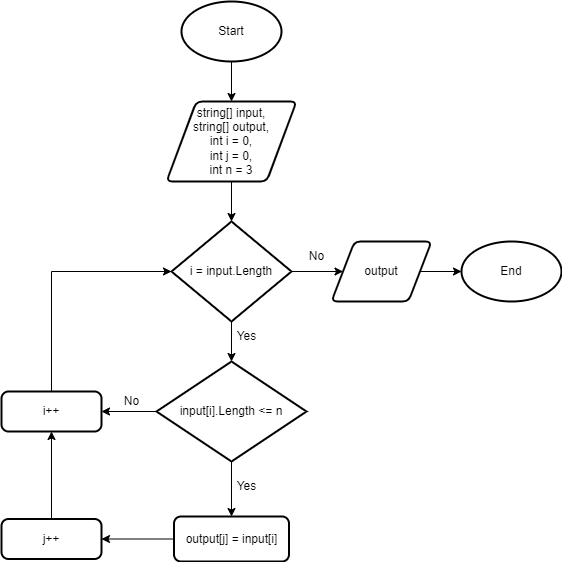

The diagram above was exported from draw.io. Its source (the exported page's mxGraphModel, read from the mxfile embedded in the PNG):
<mxGraphModel dx="782" dy="475" grid="1" gridSize="10" guides="1" tooltips="1" connect="1" arrows="1" fold="1" page="1" pageScale="1" pageWidth="827" pageHeight="1169" math="0" shadow="0">
  <root>
    <mxCell id="0" />
    <mxCell id="1" parent="0" />
    <mxCell id="6YKA6tT5bLSAMgq58G5a-3" value="" style="edgeStyle=orthogonalEdgeStyle;rounded=0;orthogonalLoop=1;jettySize=auto;html=1;" edge="1" parent="1" source="6YKA6tT5bLSAMgq58G5a-1" target="6YKA6tT5bLSAMgq58G5a-2">
      <mxGeometry relative="1" as="geometry" />
    </mxCell>
    <mxCell id="6YKA6tT5bLSAMgq58G5a-1" value="Start" style="strokeWidth=2;html=1;shape=mxgraph.flowchart.start_1;whiteSpace=wrap;" vertex="1" parent="1">
      <mxGeometry x="300" y="10" width="100" height="60" as="geometry" />
    </mxCell>
    <mxCell id="6YKA6tT5bLSAMgq58G5a-5" value="" style="edgeStyle=orthogonalEdgeStyle;rounded=0;orthogonalLoop=1;jettySize=auto;html=1;" edge="1" parent="1" source="6YKA6tT5bLSAMgq58G5a-2" target="6YKA6tT5bLSAMgq58G5a-4">
      <mxGeometry relative="1" as="geometry" />
    </mxCell>
    <mxCell id="6YKA6tT5bLSAMgq58G5a-2" value="string[] input,&lt;br&gt;string[] output,&lt;br&gt;int i = 0,&lt;br&gt;int j = 0,&lt;br&gt;int n = 3" style="shape=parallelogram;html=1;strokeWidth=2;perimeter=parallelogramPerimeter;whiteSpace=wrap;rounded=1;arcSize=12;size=0.23;" vertex="1" parent="1">
      <mxGeometry x="285" y="110" width="130" height="80" as="geometry" />
    </mxCell>
    <mxCell id="6YKA6tT5bLSAMgq58G5a-7" value="" style="edgeStyle=orthogonalEdgeStyle;rounded=0;orthogonalLoop=1;jettySize=auto;html=1;" edge="1" parent="1" source="6YKA6tT5bLSAMgq58G5a-4" target="6YKA6tT5bLSAMgq58G5a-6">
      <mxGeometry relative="1" as="geometry" />
    </mxCell>
    <mxCell id="6YKA6tT5bLSAMgq58G5a-12" value="" style="edgeStyle=orthogonalEdgeStyle;rounded=0;orthogonalLoop=1;jettySize=auto;html=1;" edge="1" parent="1" source="6YKA6tT5bLSAMgq58G5a-4" target="6YKA6tT5bLSAMgq58G5a-11">
      <mxGeometry relative="1" as="geometry" />
    </mxCell>
    <mxCell id="6YKA6tT5bLSAMgq58G5a-4" value="i = input.Length" style="strokeWidth=2;html=1;shape=mxgraph.flowchart.decision;whiteSpace=wrap;" vertex="1" parent="1">
      <mxGeometry x="290" y="230" width="120" height="100" as="geometry" />
    </mxCell>
    <mxCell id="6YKA6tT5bLSAMgq58G5a-10" value="" style="edgeStyle=orthogonalEdgeStyle;rounded=0;orthogonalLoop=1;jettySize=auto;html=1;" edge="1" parent="1" source="6YKA6tT5bLSAMgq58G5a-6" target="6YKA6tT5bLSAMgq58G5a-9">
      <mxGeometry relative="1" as="geometry" />
    </mxCell>
    <mxCell id="6YKA6tT5bLSAMgq58G5a-6" value="output" style="shape=parallelogram;html=1;strokeWidth=2;perimeter=parallelogramPerimeter;whiteSpace=wrap;rounded=1;arcSize=12;size=0.23;" vertex="1" parent="1">
      <mxGeometry x="450" y="250" width="100" height="60" as="geometry" />
    </mxCell>
    <mxCell id="6YKA6tT5bLSAMgq58G5a-8" value="No" style="text;html=1;align=center;verticalAlign=middle;resizable=0;points=[];autosize=1;strokeColor=none;fillColor=none;" vertex="1" parent="1">
      <mxGeometry x="415" y="250" width="40" height="30" as="geometry" />
    </mxCell>
    <mxCell id="6YKA6tT5bLSAMgq58G5a-9" value="End" style="strokeWidth=2;html=1;shape=mxgraph.flowchart.start_1;whiteSpace=wrap;" vertex="1" parent="1">
      <mxGeometry x="580" y="250" width="100" height="60" as="geometry" />
    </mxCell>
    <mxCell id="6YKA6tT5bLSAMgq58G5a-15" value="" style="edgeStyle=orthogonalEdgeStyle;rounded=0;orthogonalLoop=1;jettySize=auto;html=1;" edge="1" parent="1" source="6YKA6tT5bLSAMgq58G5a-11" target="6YKA6tT5bLSAMgq58G5a-14">
      <mxGeometry relative="1" as="geometry" />
    </mxCell>
    <mxCell id="6YKA6tT5bLSAMgq58G5a-22" value="" style="edgeStyle=orthogonalEdgeStyle;rounded=0;orthogonalLoop=1;jettySize=auto;html=1;" edge="1" parent="1" source="6YKA6tT5bLSAMgq58G5a-11" target="6YKA6tT5bLSAMgq58G5a-17">
      <mxGeometry relative="1" as="geometry" />
    </mxCell>
    <mxCell id="6YKA6tT5bLSAMgq58G5a-11" value="input[i].Length &amp;lt;= n" style="strokeWidth=2;html=1;shape=mxgraph.flowchart.decision;whiteSpace=wrap;" vertex="1" parent="1">
      <mxGeometry x="275" y="370" width="150" height="100" as="geometry" />
    </mxCell>
    <mxCell id="6YKA6tT5bLSAMgq58G5a-13" value="Yes" style="text;html=1;align=center;verticalAlign=middle;resizable=0;points=[];autosize=1;strokeColor=none;fillColor=none;" vertex="1" parent="1">
      <mxGeometry x="345" y="330" width="40" height="30" as="geometry" />
    </mxCell>
    <mxCell id="6YKA6tT5bLSAMgq58G5a-19" value="" style="edgeStyle=orthogonalEdgeStyle;rounded=0;orthogonalLoop=1;jettySize=auto;html=1;" edge="1" parent="1" source="6YKA6tT5bLSAMgq58G5a-14" target="6YKA6tT5bLSAMgq58G5a-18">
      <mxGeometry relative="1" as="geometry" />
    </mxCell>
    <mxCell id="6YKA6tT5bLSAMgq58G5a-14" value="output[j] = input[i]" style="rounded=1;whiteSpace=wrap;html=1;absoluteArcSize=1;arcSize=14;strokeWidth=2;" vertex="1" parent="1">
      <mxGeometry x="292.5" y="525" width="115" height="45" as="geometry" />
    </mxCell>
    <mxCell id="6YKA6tT5bLSAMgq58G5a-16" value="Yes" style="text;html=1;align=center;verticalAlign=middle;resizable=0;points=[];autosize=1;strokeColor=none;fillColor=none;" vertex="1" parent="1">
      <mxGeometry x="345" y="480" width="40" height="30" as="geometry" />
    </mxCell>
    <mxCell id="6YKA6tT5bLSAMgq58G5a-21" style="edgeStyle=orthogonalEdgeStyle;rounded=0;orthogonalLoop=1;jettySize=auto;html=1;entryX=0;entryY=0.5;entryDx=0;entryDy=0;entryPerimeter=0;" edge="1" parent="1" source="6YKA6tT5bLSAMgq58G5a-17" target="6YKA6tT5bLSAMgq58G5a-4">
      <mxGeometry relative="1" as="geometry">
        <Array as="points">
          <mxPoint x="170" y="280" />
        </Array>
      </mxGeometry>
    </mxCell>
    <mxCell id="6YKA6tT5bLSAMgq58G5a-17" value="i++" style="rounded=1;whiteSpace=wrap;html=1;absoluteArcSize=1;arcSize=14;strokeWidth=2;" vertex="1" parent="1">
      <mxGeometry x="120" y="400" width="100" height="40" as="geometry" />
    </mxCell>
    <mxCell id="6YKA6tT5bLSAMgq58G5a-20" value="" style="edgeStyle=orthogonalEdgeStyle;rounded=0;orthogonalLoop=1;jettySize=auto;html=1;" edge="1" parent="1" source="6YKA6tT5bLSAMgq58G5a-18" target="6YKA6tT5bLSAMgq58G5a-17">
      <mxGeometry relative="1" as="geometry" />
    </mxCell>
    <mxCell id="6YKA6tT5bLSAMgq58G5a-18" value="j++" style="rounded=1;whiteSpace=wrap;html=1;absoluteArcSize=1;arcSize=14;strokeWidth=2;" vertex="1" parent="1">
      <mxGeometry x="120" y="527.5" width="100" height="40" as="geometry" />
    </mxCell>
    <mxCell id="6YKA6tT5bLSAMgq58G5a-23" value="No" style="text;html=1;align=center;verticalAlign=middle;resizable=0;points=[];autosize=1;strokeColor=none;fillColor=none;" vertex="1" parent="1">
      <mxGeometry x="230" y="395" width="40" height="30" as="geometry" />
    </mxCell>
  </root>
</mxGraphModel>